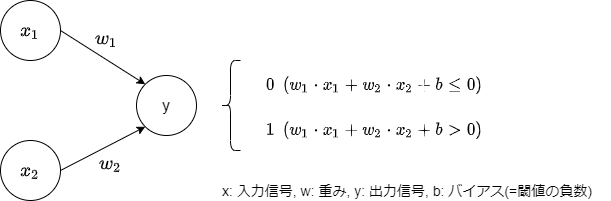

The diagram above was exported from draw.io. Its source (the exported page's mxGraphModel, read from the mxfile embedded in the PNG):
<mxGraphModel dx="65" dy="349" grid="1" gridSize="10" guides="1" tooltips="1" connect="1" arrows="1" fold="1" page="1" pageScale="1" pageWidth="827" pageHeight="1169" background="#FFFFFF" math="1" shadow="0">
  <root>
    <mxCell id="0" />
    <mxCell id="1" parent="0" />
    <mxCell id="2" value="`x_1`" style="ellipse;whiteSpace=wrap;html=1;aspect=fixed;fontSize=16;verticalAlign=middle;" parent="1" vertex="1">
      <mxGeometry x="1000" y="275" width="60" height="60" as="geometry" />
    </mxCell>
    <mxCell id="3" value="`x_2`" style="ellipse;whiteSpace=wrap;html=1;aspect=fixed;fontSize=16;verticalAlign=middle;" parent="1" vertex="1">
      <mxGeometry x="1000" y="415" width="60" height="60" as="geometry" />
    </mxCell>
    <mxCell id="4" value="y" style="ellipse;whiteSpace=wrap;html=1;aspect=fixed;fontSize=16;verticalAlign=middle;" parent="1" vertex="1">
      <mxGeometry x="1136" y="350" width="60" height="60" as="geometry" />
    </mxCell>
    <mxCell id="5" value="" style="endArrow=classic;html=1;fontSize=20;entryX=0;entryY=1;entryDx=0;entryDy=0;exitX=1;exitY=0.5;exitDx=0;exitDy=0;verticalAlign=middle;" parent="1" source="3" target="4" edge="1">
      <mxGeometry width="50" height="50" relative="1" as="geometry">
        <mxPoint x="1060" y="455" as="sourcePoint" />
        <mxPoint x="1110" y="405" as="targetPoint" />
      </mxGeometry>
    </mxCell>
    <mxCell id="6" value="" style="endArrow=classic;html=1;fontSize=20;entryX=0;entryY=0;entryDx=0;entryDy=0;exitX=1;exitY=0.5;exitDx=0;exitDy=0;verticalAlign=middle;" parent="1" source="2" target="4" edge="1">
      <mxGeometry width="50" height="50" relative="1" as="geometry">
        <mxPoint x="1080" y="315" as="sourcePoint" />
        <mxPoint x="1130" y="265" as="targetPoint" />
      </mxGeometry>
    </mxCell>
    <mxCell id="7" value="`w_1`" style="text;html=1;resizable=0;points=[];autosize=1;align=center;verticalAlign=middle;spacingTop=-4;fontSize=16;" parent="1" vertex="1">
      <mxGeometry x="1071" y="300" width="70" height="30" as="geometry" />
    </mxCell>
    <mxCell id="8" value="`w_2`" style="text;html=1;resizable=0;points=[];autosize=1;align=center;verticalAlign=middle;spacingTop=-4;fontSize=16;" parent="1" vertex="1">
      <mxGeometry x="1075" y="425" width="70" height="30" as="geometry" />
    </mxCell>
    <mxCell id="9" value="" style="shape=curlyBracket;whiteSpace=wrap;html=1;rounded=1;fontSize=20;align=center;" parent="1" vertex="1">
      <mxGeometry x="1220" y="335" width="20" height="90" as="geometry" />
    </mxCell>
    <mxCell id="10" value="`0&amp;nbsp; &amp;nbsp;(w_1*x_1 + w_2*x_2 + b &amp;lt;= 0)`" style="text;html=1;strokeColor=none;fillColor=none;align=left;verticalAlign=middle;whiteSpace=wrap;rounded=0;fontSize=14;" parent="1" vertex="1">
      <mxGeometry x="1264" y="335" width="280" height="50" as="geometry" />
    </mxCell>
    <mxCell id="11" value="`1&amp;nbsp; &amp;nbsp;(w_1*x_1 + w_2*x_2 + b &amp;gt; 0)`" style="text;html=1;strokeColor=none;fillColor=none;align=left;verticalAlign=middle;whiteSpace=wrap;rounded=0;fontSize=14;" parent="1" vertex="1">
      <mxGeometry x="1264" y="380" width="280" height="50" as="geometry" />
    </mxCell>
    <mxCell id="12" value="x: 入力信号, w: 重み, y: 出力信号, b: バイアス(=閾値の負数)" style="text;html=1;resizable=0;points=[];autosize=1;align=left;verticalAlign=top;spacingTop=-4;fontSize=14;" parent="1" vertex="1">
      <mxGeometry x="1220" y="455" width="390" height="20" as="geometry" />
    </mxCell>
  </root>
</mxGraphModel>